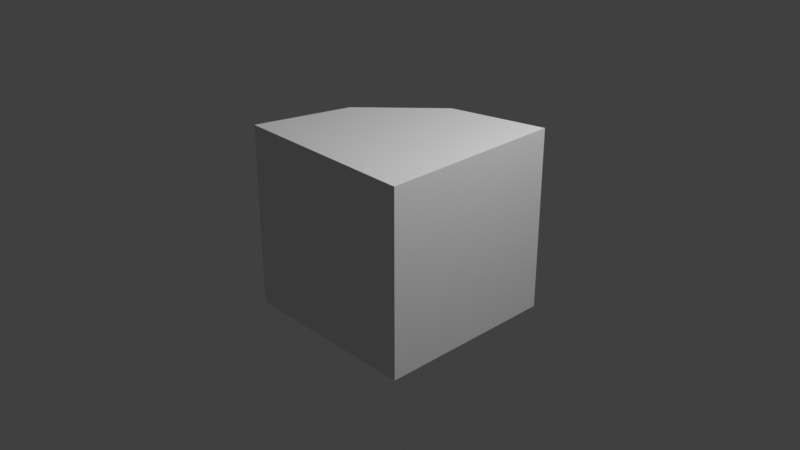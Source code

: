 # Source: multidecor_spiral_stair_base.blend  (saved by Blender 3.0.42; exported with 4.5.12 LTS)
import bpy
from mathutils import Matrix  # noqa: F401  (used for matrix-valued properties, if any)

bpy.ops.wm.read_factory_settings(use_empty=True)
scene = bpy.context.scene
scene.name = 'Scene'

# ---- collections
col_collection = bpy.data.collections.new('Collection'); scene.collection.children.link(col_collection)

# ---- world
world_world = bpy.data.worlds.new('World'); scene.world = world_world
world_world.use_nodes = True; world_world.node_tree.nodes.clear()
_N = world_world.node_tree.nodes; _L = world_world.node_tree.links
n0 = _N.new('ShaderNodeOutputWorld'); n0.name = 'World Output'; n0.location = (300, 300)
n1 = _N.new('ShaderNodeBackground'); n1.name = 'Background'; n1.location = (10, 300)
n1.inputs[0].default_value = (0.05088, 0.05088, 0.05088, 1.0)
_L.new(n1.outputs[0], n0.inputs[0])
n0.is_active_output = True
world_world.color = (0.05088, 0.05088, 0.05088)
world_world.use_sun_shadow = False
world_world.sun_shadow_jitter_overblur = 0.0

# ---- cameras
cam_camera = bpy.data.cameras.new('Camera')
cam_camera.clip_end = 100.0
cam_camera.ortho_scale = 7.314

# ---- lights
light_light = bpy.data.lights.new('Light', 'POINT')
light_light.transmission_factor = 0.0
light_light.energy = 1000.0
light_light.shadow_soft_size = 0.1
light_light.shadow_maximum_resolution = 0.006
light_light.use_absolute_resolution = True

# ---- meshes
me_cylinder = bpy.data.meshes.new('Cylinder')
me_cylinder.from_pydata([(1.0, 1.0, -1.0), (1.0, 1.0, 1.0), (1.0, -1.0, 1.0), (1.0, -1.0, -1.0), (-1.0, -1.0, -1.0), (-1.0, -1.0, 1.0), (-0.7321, -1.788e-07, -1.0), (-0.7321, -1.788e-07, 1.0), (-3.576e-07, 0.7321, -1.0), (-3.576e-07, 0.7321, 1.0)], [], [(4, 6, 3), (6, 8, 3), (8, 0, 3), (5, 2, 7), (7, 2, 9), (9, 2, 1), (4, 5, 7, 6), (0, 1, 2, 3), (6, 7, 9, 8), (8, 9, 1, 0), (5, 4, 3, 2)])
_uv = me_cylinder.uv_layers.new(name='UVMap')
_uv.uv.foreach_set('vector', [0.9999, 0.2235, 1.067, -0.02634, 1.499, 0.2235, 1.067, -0.02634, 1.25, -0.2092, 1.499, 0.2235, 1.25, -0.2092, 1.499, -0.2761, 1.499, 0.2235, 0.9994, 0.224, 0.9994, 0.7236, 0.7496, 0.2909, 0.7496, 0.2909, 0.9994, 0.7236, 0.5667, 0.4738, 0.5667, 0.4738, 0.9994, 0.7236, 0.4998, 0.7236, -0.0003311, -0.2761, 0.4993, -0.2761, 0.4993, -0.01753, -0.0003312, -0.01753, 0.4998, 0.2235, 0.4998, -0.2761, 0.9994, -0.2761, 0.9994, 0.2235, -0.0003312, -0.01753, 0.4993, -0.01753, 0.4993, 0.2411, -0.0003312, 0.2411, -0.0003312, 0.2411, 0.4993, 0.2411, 0.4993, 0.4997, -0.0003312, 0.4997, 0.4993, 0.5002, 0.4993, 0.9998, -0.0003312, 0.9998, -0.0003311, 0.5002])
me_cylinder.use_remesh_fix_poles = True
me_cylinder.use_remesh_preserve_attributes = False
me_cylinder.update()

# ---- objects
ob_light = bpy.data.objects.new('Light', light_light)
ob_camera = bpy.data.objects.new('Camera', cam_camera)
ob_cylinder = bpy.data.objects.new('Cylinder', me_cylinder)

# ---- transforms, parenting, visibility, modifiers, constraints
ob_light.location = (4.076, 1.005, 5.904)
ob_light.rotation_euler = (0.6503, 0.05522, 1.866)
ob_light.lock_rotations_4d = False
ob_light.empty_display_type = 'ARROWS'
ob_light.color = (0.0, 0.0, 0.0, 0.0)
ob_light.lineart.crease_threshold = 0.0
ob_camera.location = (7.359, -6.926, 4.958)
ob_camera.rotation_euler = (1.109, 0.0, 0.8149)
ob_camera.lock_rotations_4d = False
ob_camera.empty_display_type = 'ARROWS'
ob_camera.color = (0.0, 0.0, 0.0, 0.0)
ob_camera.display_type = 'WIRE'
ob_camera.lineart.crease_threshold = 0.0
ob_cylinder.location = (0.0, 0.0, 0.0)

# ---- collection membership
col_collection.objects.link(ob_light)
col_collection.objects.link(ob_camera)
col_collection.objects.link(ob_cylinder)

# ---- scene / render settings (as saved in the file)
scene.camera = ob_camera
scene.frame_start = 1; scene.frame_end = 250; scene.frame_set(1)
scene.render.engine = 'BLENDER_EEVEE_NEXT'
scene.cycles.sampling_pattern = 'TABULATED_SOBOL'
scene.cycles.use_light_tree = False
scene.view_settings.view_transform = 'Standard'
bpy.context.view_layer.update()
